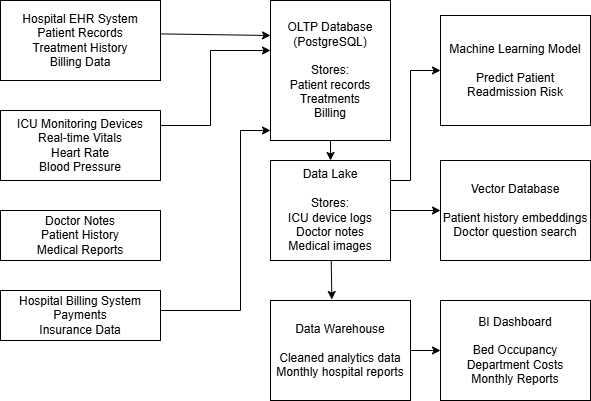

The diagram above was exported from draw.io. Its source (the exported page's mxGraphModel, read from the mxfile embedded in the PNG):
<mxGraphModel dx="786" dy="470" grid="1" gridSize="10" guides="1" tooltips="1" connect="1" arrows="1" fold="1" page="1" pageScale="1" pageWidth="850" pageHeight="1100" math="0" shadow="0">
  <root>
    <mxCell id="0" />
    <mxCell id="1" parent="0" />
    <mxCell id="epf3eYZChCL1_YFhIAwJ-13" edge="1" parent="1" style="edgeStyle=none;rounded=0;orthogonalLoop=1;jettySize=auto;html=1;entryX=0;entryY=0.25;entryDx=0;entryDy=0;" target="epf3eYZChCL1_YFhIAwJ-5" value="">
      <mxGeometry relative="1" as="geometry">
        <mxPoint x="180" y="93.40000000000002" as="sourcePoint" />
        <mxPoint x="290" y="106.59999999999995" as="targetPoint" />
      </mxGeometry>
    </mxCell>
    <mxCell id="epf3eYZChCL1_YFhIAwJ-1" parent="1" style="rounded=0;whiteSpace=wrap;html=1;" value="&lt;div&gt;Hospital EHR System&lt;/div&gt;&lt;div&gt;Patient Records&lt;/div&gt;&lt;div&gt;Treatment History&lt;/div&gt;&lt;div&gt;Billing Data&lt;/div&gt;" vertex="1">
      <mxGeometry height="80" width="160" x="20" y="60" as="geometry" />
    </mxCell>
    <mxCell id="epf3eYZChCL1_YFhIAwJ-18" edge="1" parent="1" source="epf3eYZChCL1_YFhIAwJ-2" style="edgeStyle=orthogonalEdgeStyle;rounded=0;orthogonalLoop=1;jettySize=auto;html=1;" target="epf3eYZChCL1_YFhIAwJ-5" value="">
      <mxGeometry relative="1" as="geometry">
        <Array as="points">
          <mxPoint x="230" y="185" />
          <mxPoint x="230" y="110" />
        </Array>
      </mxGeometry>
    </mxCell>
    <mxCell id="epf3eYZChCL1_YFhIAwJ-2" parent="1" style="rounded=0;whiteSpace=wrap;html=1;" value="&lt;div&gt;ICU Monitoring Devices&lt;/div&gt;&lt;div&gt;Real-time Vitals&lt;/div&gt;&lt;div&gt;Heart Rate&lt;/div&gt;&lt;div&gt;Blood Pressure&lt;/div&gt;" vertex="1">
      <mxGeometry height="70" width="160" x="20" y="170" as="geometry" />
    </mxCell>
    <mxCell id="epf3eYZChCL1_YFhIAwJ-3" parent="1" style="rounded=0;whiteSpace=wrap;html=1;" value="&lt;div&gt;Doctor Notes&lt;/div&gt;&lt;div&gt;Patient History&lt;/div&gt;&lt;div&gt;Medical Reports&lt;/div&gt;" vertex="1">
      <mxGeometry height="50" width="160" x="20" y="270" as="geometry" />
    </mxCell>
    <mxCell id="epf3eYZChCL1_YFhIAwJ-20" edge="1" parent="1" source="epf3eYZChCL1_YFhIAwJ-4" style="edgeStyle=orthogonalEdgeStyle;rounded=0;orthogonalLoop=1;jettySize=auto;html=1;" target="epf3eYZChCL1_YFhIAwJ-5" value="">
      <mxGeometry relative="1" as="geometry">
        <Array as="points">
          <mxPoint x="260" y="370" />
          <mxPoint x="260" y="190" />
        </Array>
      </mxGeometry>
    </mxCell>
    <mxCell id="epf3eYZChCL1_YFhIAwJ-4" parent="1" style="rounded=0;whiteSpace=wrap;html=1;" value="&lt;div&gt;Hospital Billing System&lt;/div&gt;&lt;div&gt;Payments&lt;/div&gt;&lt;div&gt;Insurance Data&lt;/div&gt;" vertex="1">
      <mxGeometry height="50" width="160" x="20" y="350" as="geometry" />
    </mxCell>
    <mxCell id="epf3eYZChCL1_YFhIAwJ-21" edge="1" parent="1" source="epf3eYZChCL1_YFhIAwJ-5" style="edgeStyle=none;rounded=0;orthogonalLoop=1;jettySize=auto;html=1;" target="epf3eYZChCL1_YFhIAwJ-6" value="">
      <mxGeometry relative="1" as="geometry" />
    </mxCell>
    <mxCell id="epf3eYZChCL1_YFhIAwJ-5" parent="1" style="rounded=0;whiteSpace=wrap;html=1;" value="&lt;div&gt;OLTP Database&lt;/div&gt;&lt;div&gt;(PostgreSQL)&lt;/div&gt;&lt;div&gt;&lt;br&gt;&lt;/div&gt;&lt;div&gt;Stores:&lt;/div&gt;&lt;div&gt;Patient records&lt;/div&gt;&lt;div&gt;Treatments&lt;/div&gt;&lt;div&gt;Billing&lt;/div&gt;" vertex="1">
      <mxGeometry height="140" width="120" x="290" y="60" as="geometry" />
    </mxCell>
    <mxCell id="epf3eYZChCL1_YFhIAwJ-22" edge="1" parent="1" source="epf3eYZChCL1_YFhIAwJ-6" style="edgeStyle=none;rounded=0;orthogonalLoop=1;jettySize=auto;html=1;entryX=0.438;entryY=-0.01;entryDx=0;entryDy=0;entryPerimeter=0;" target="epf3eYZChCL1_YFhIAwJ-7" value="">
      <mxGeometry relative="1" as="geometry" />
    </mxCell>
    <mxCell id="epf3eYZChCL1_YFhIAwJ-25" edge="1" parent="1" source="epf3eYZChCL1_YFhIAwJ-6" style="edgeStyle=none;rounded=0;orthogonalLoop=1;jettySize=auto;html=1;" target="epf3eYZChCL1_YFhIAwJ-11" value="">
      <mxGeometry relative="1" as="geometry" />
    </mxCell>
    <mxCell id="epf3eYZChCL1_YFhIAwJ-27" edge="1" parent="1" source="epf3eYZChCL1_YFhIAwJ-6" style="edgeStyle=orthogonalEdgeStyle;rounded=0;orthogonalLoop=1;jettySize=auto;html=1;" target="epf3eYZChCL1_YFhIAwJ-10" value="">
      <mxGeometry relative="1" as="geometry">
        <Array as="points">
          <mxPoint x="430" y="240" />
          <mxPoint x="430" y="130" />
        </Array>
      </mxGeometry>
    </mxCell>
    <mxCell id="epf3eYZChCL1_YFhIAwJ-6" parent="1" style="rounded=0;whiteSpace=wrap;html=1;" value="&lt;div&gt;Data Lake&lt;/div&gt;&lt;div&gt;&lt;br&gt;&lt;/div&gt;&lt;div&gt;Stores:&lt;/div&gt;&lt;div&gt;ICU device logs&lt;/div&gt;&lt;div&gt;Doctor notes&lt;/div&gt;&lt;div&gt;Medical images&lt;/div&gt;" vertex="1">
      <mxGeometry height="100" width="120" x="290" y="220" as="geometry" />
    </mxCell>
    <mxCell id="epf3eYZChCL1_YFhIAwJ-23" edge="1" parent="1" source="epf3eYZChCL1_YFhIAwJ-7" style="edgeStyle=none;rounded=0;orthogonalLoop=1;jettySize=auto;html=1;" target="epf3eYZChCL1_YFhIAwJ-12" value="">
      <mxGeometry relative="1" as="geometry" />
    </mxCell>
    <mxCell id="epf3eYZChCL1_YFhIAwJ-7" parent="1" style="rounded=0;whiteSpace=wrap;html=1;" value="&lt;div&gt;Data Warehouse&lt;/div&gt;&lt;div&gt;&lt;br&gt;&lt;/div&gt;&lt;div&gt;Cleaned analytics data&lt;/div&gt;&lt;div&gt;Monthly hospital reports&lt;/div&gt;" vertex="1">
      <mxGeometry height="100" width="140" x="290" y="360" as="geometry" />
    </mxCell>
    <mxCell id="epf3eYZChCL1_YFhIAwJ-10" parent="1" style="rounded=0;whiteSpace=wrap;html=1;" value="Machine Learning Model&lt;br&gt;&lt;br&gt;Predict Patient&lt;br&gt;Readmission Risk" vertex="1">
      <mxGeometry height="110" width="150" x="460" y="75" as="geometry" />
    </mxCell>
    <mxCell id="epf3eYZChCL1_YFhIAwJ-11" parent="1" style="rounded=0;whiteSpace=wrap;html=1;" value="Vector Database&lt;br&gt;&lt;br&gt;Patient history embeddings&lt;br&gt;Doctor question search" vertex="1">
      <mxGeometry height="100" width="150" x="460" y="220" as="geometry" />
    </mxCell>
    <mxCell id="epf3eYZChCL1_YFhIAwJ-12" parent="1" style="rounded=0;whiteSpace=wrap;html=1;" value="BI Dashboard&lt;br&gt;&lt;br&gt;Bed Occupancy&lt;br&gt;Department Costs&lt;br&gt;Monthly Reports" vertex="1">
      <mxGeometry height="100" width="150" x="460" y="360" as="geometry" />
    </mxCell>
  </root>
</mxGraphModel>